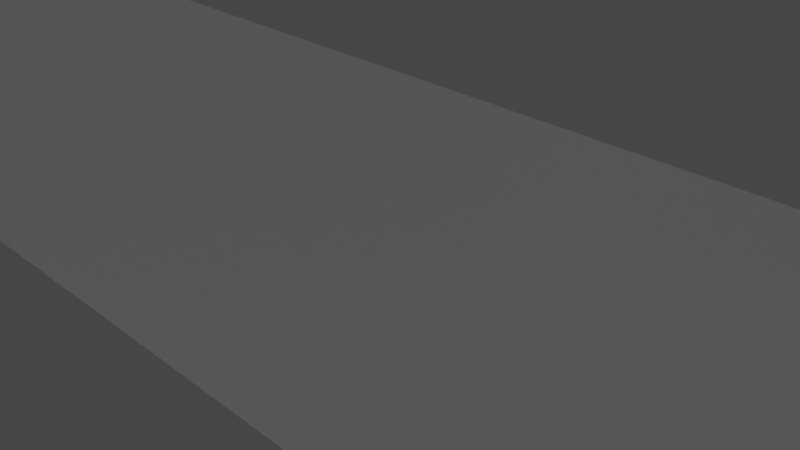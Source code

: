 # Source: lintasan.blend  (saved by Blender 3.3.6; exported with 4.5.12 LTS)
import bpy
from mathutils import Matrix  # noqa: F401  (used for matrix-valued properties, if any)

bpy.ops.wm.read_factory_settings(use_empty=True)
scene = bpy.context.scene
scene.name = 'Scene'

# ---- collections
col_collection = bpy.data.collections.new('Collection'); scene.collection.children.link(col_collection)

# ---- materials (node trees are filled in below, after node groups)
mat_material_003 = bpy.data.materials.new('Material.003')
mat_material_003.use_transparent_shadow = False
mat_material_004 = bpy.data.materials.new('Material.004')
mat_material_004.use_transparent_shadow = False
mat_material_005 = bpy.data.materials.new('Material.005')
mat_material_005.use_transparent_shadow = False
mat_material_002 = bpy.data.materials.new('Material.002')
mat_material_002.use_transparent_shadow = False
mat_material_006 = bpy.data.materials.new('Material.006')
mat_material_006.use_transparent_shadow = False
mat_material_001 = bpy.data.materials.new('Material.001')
mat_material_001.use_transparent_shadow = False

# ---- material node trees
mat_material_003.use_nodes = True; mat_material_003.node_tree.nodes.clear()
_N = mat_material_003.node_tree.nodes; _L = mat_material_003.node_tree.links
n0 = _N.new('ShaderNodeBsdfPrincipled'); n0.name = 'Principled BSDF'; n0.location = (10, 300)
n0.distribution = 'GGX'
n0.subsurface_method = 'RANDOM_WALK_SKIN'
n0.inputs[0].default_value = (0.1833, 0.1833, 0.1833, 1.0)
n0.inputs[3].default_value = 1.45
n0.inputs[27].default_value = (0.0, 0.0, 0.0, 1.0)
n0.inputs[28].default_value = 1.0
n1 = _N.new('ShaderNodeOutputMaterial'); n1.name = 'Material Output'; n1.location = (300, 300)
_L.new(n0.outputs[0], n1.inputs[0])
n1.is_active_output = True
mat_material_004.use_nodes = True; mat_material_004.node_tree.nodes.clear()
_N = mat_material_004.node_tree.nodes; _L = mat_material_004.node_tree.links
n0 = _N.new('ShaderNodeBsdfPrincipled'); n0.name = 'Principled BSDF'; n0.location = (10, 300)
n0.distribution = 'GGX'
n0.subsurface_method = 'RANDOM_WALK_SKIN'
n0.inputs[0].default_value = (0.1833, 0.1833, 0.1833, 1.0)
n0.inputs[3].default_value = 1.45
n0.inputs[27].default_value = (0.0, 0.0, 0.0, 1.0)
n0.inputs[28].default_value = 1.0
n1 = _N.new('ShaderNodeOutputMaterial'); n1.name = 'Material Output'; n1.location = (300, 300)
_L.new(n0.outputs[0], n1.inputs[0])
n1.is_active_output = True
mat_material_005.use_nodes = True; mat_material_005.node_tree.nodes.clear()
_N = mat_material_005.node_tree.nodes; _L = mat_material_005.node_tree.links
n0 = _N.new('ShaderNodeBsdfPrincipled'); n0.name = 'Principled BSDF'; n0.location = (10, 300)
n0.distribution = 'GGX'
n0.subsurface_method = 'RANDOM_WALK_SKIN'
n0.inputs[0].default_value = (0.1833, 0.1833, 0.1833, 1.0)
n0.inputs[3].default_value = 1.45
n0.inputs[27].default_value = (0.0, 0.0, 0.0, 1.0)
n0.inputs[28].default_value = 1.0
n1 = _N.new('ShaderNodeOutputMaterial'); n1.name = 'Material Output'; n1.location = (300, 300)
_L.new(n0.outputs[0], n1.inputs[0])
n1.is_active_output = True
mat_material_002.use_nodes = True; mat_material_002.node_tree.nodes.clear()
_N = mat_material_002.node_tree.nodes; _L = mat_material_002.node_tree.links
n0 = _N.new('ShaderNodeBsdfPrincipled'); n0.name = 'Principled BSDF'; n0.location = (10, 300)
n0.distribution = 'GGX'
n0.subsurface_method = 'RANDOM_WALK_SKIN'
n0.inputs[0].default_value = (0.1833, 0.1833, 0.1833, 1.0)
n0.inputs[3].default_value = 1.45
n0.inputs[27].default_value = (0.0, 0.0, 0.0, 1.0)
n0.inputs[28].default_value = 1.0
n1 = _N.new('ShaderNodeOutputMaterial'); n1.name = 'Material Output'; n1.location = (300, 300)
_L.new(n0.outputs[0], n1.inputs[0])
n1.is_active_output = True
mat_material_006.use_nodes = True; mat_material_006.node_tree.nodes.clear()
_N = mat_material_006.node_tree.nodes; _L = mat_material_006.node_tree.links
n0 = _N.new('ShaderNodeBsdfPrincipled'); n0.name = 'Principled BSDF'; n0.location = (10, 300)
n0.distribution = 'GGX'
n0.subsurface_method = 'RANDOM_WALK_SKIN'
n0.inputs[3].default_value = 1.45
n0.inputs[27].default_value = (0.0, 0.0, 0.0, 1.0)
n0.inputs[28].default_value = 1.0
n1 = _N.new('ShaderNodeOutputMaterial'); n1.name = 'Material Output'; n1.location = (300, 300)
_L.new(n0.outputs[0], n1.inputs[0])
n1.is_active_output = True
mat_material_001.use_nodes = True; mat_material_001.node_tree.nodes.clear()
_N = mat_material_001.node_tree.nodes; _L = mat_material_001.node_tree.links
n0 = _N.new('ShaderNodeBsdfPrincipled'); n0.name = 'Principled BSDF'; n0.location = (10, 300)
n0.distribution = 'GGX'
n0.subsurface_method = 'RANDOM_WALK_SKIN'
n0.inputs[0].default_value = (1.0, 1.0, 1.0, 1.0)
n0.inputs[3].default_value = 1.45
n0.inputs[27].default_value = (0.0, 0.0, 0.0, 1.0)
n0.inputs[28].default_value = 1.0
n1 = _N.new('ShaderNodeOutputMaterial'); n1.name = 'Material Output'; n1.location = (300, 300)
_L.new(n0.outputs[0], n1.inputs[0])
n1.is_active_output = True

# ---- world
world_world = bpy.data.worlds.new('World'); scene.world = world_world
world_world.use_nodes = True; world_world.node_tree.nodes.clear()
_N = world_world.node_tree.nodes; _L = world_world.node_tree.links
n0 = _N.new('ShaderNodeOutputWorld'); n0.name = 'World Output'; n0.location = (300, 300)
n1 = _N.new('ShaderNodeBackground'); n1.name = 'Background'; n1.location = (10, 300)
n1.inputs[0].default_value = (0.05088, 0.05088, 0.05088, 1.0)
_L.new(n1.outputs[0], n0.inputs[0])
n0.is_active_output = True
world_world.color = (0.05088, 0.05088, 0.05088)
world_world.use_sun_shadow = False
world_world.sun_shadow_jitter_overblur = 0.0

# ---- cameras
cam_camera = bpy.data.cameras.new('Camera')
cam_camera.clip_end = 100.0
cam_camera.ortho_scale = 7.314

# ---- lights
light_light = bpy.data.lights.new('Light', 'POINT')
light_light.transmission_factor = 0.0
light_light.energy = 1000.0
light_light.shadow_soft_size = 0.1
light_light.shadow_maximum_resolution = 0.006
light_light.use_absolute_resolution = True
light_sun = bpy.data.lights.new('Sun', 'SUN')
light_sun.transmission_factor = 0.0
light_sun.energy = 1.07
light_sun.shadow_soft_size = 0.125
light_sun_001 = bpy.data.lights.new('Sun.001', 'SUN')
light_sun_001.transmission_factor = 0.0
light_sun_001.energy = 0.0
light_sun_001.shadow_soft_size = 0.125

# ---- meshes
me_plane_001 = bpy.data.meshes.new('Plane.001')
me_plane_001.from_pydata([(-1.0, -1.0, 0.0), (1.0, -1.0, 0.0), (-1.0, 1.0, 0.0), (1.0, 1.0, 0.0), (-0.963, -1.0, 0.0), (-0.9259, -1.0, 0.0), (-0.8889, -1.0, 0.0), (-0.8519, -1.0, 0.0), (-0.8148, -1.0, 0.0), (-0.7778, -1.0, 0.0), (-0.7407, -1.0, 0.0), (-0.7037, -1.0, 0.0), (-0.6667, -1.0, 0.0), (-0.6296, -1.0, 0.0), (-0.5926, -1.0, 0.0), (-0.5556, -1.0, 0.0), (-0.5185, -1.0, 0.0), (-0.4815, -1.0, 0.0), (-0.4444, -1.0, 0.0), (-0.4074, -1.0, 0.0), (-0.3704, -1.0, 0.0), (-0.3333, -1.0, 0.0), (-0.2963, -1.0, 0.0), (-0.2593, -1.0, 0.0), (-0.2222, -1.0, 0.0), (-0.1852, -1.0, 0.0), (-0.1481, -1.0, 0.0), (-0.1111, -1.0, 0.0), (-0.07407, -1.0, 0.0), (-0.03704, -1.0, 0.0), (-1.788e-07, -1.0, 0.0), (0.03704, -1.0, 0.0), (0.07407, -1.0, 0.0), (0.1111, -1.0, 0.0), (0.1481, -1.0, 0.0), (0.1852, -1.0, 0.0), (0.2222, -1.0, 0.0), (0.2593, -1.0, 0.0), (0.2963, -1.0, 0.0), (0.3333, -1.0, 0.0), (0.3704, -1.0, 0.0), (0.4074, -1.0, 0.0), (0.4444, -1.0, 0.0), (0.4815, -1.0, 0.0), (0.5185, -1.0, 0.0), (0.5556, -1.0, 0.0), (0.5926, -1.0, 0.0), (0.6296, -1.0, 0.0), (0.6667, -1.0, 0.0), (0.7037, -1.0, 0.0), (0.7407, -1.0, 0.0), (0.7778, -1.0, 0.0), (0.8148, -1.0, 0.0), (0.8519, -1.0, 0.0), (0.8889, -1.0, 0.0), (0.9259, -1.0, 0.0), (0.963, -1.0, 0.0), (0.963, 1.0, 0.0), (0.9259, 1.0, 0.0), (0.8889, 1.0, 0.0), (0.8519, 1.0, 0.0), (0.8148, 1.0, 0.0), (0.7778, 1.0, 0.0), (0.7407, 1.0, 0.0), (0.7037, 1.0, 0.0), (0.6667, 1.0, 0.0), (0.6296, 1.0, 0.0), (0.5926, 1.0, 0.0), (0.5556, 1.0, 0.0), (0.5185, 1.0, 0.0), (0.4815, 1.0, 0.0), (0.4444, 1.0, 0.0), (0.4074, 1.0, 0.0), (0.3704, 1.0, 0.0), (0.3333, 1.0, 0.0), (0.2963, 1.0, 0.0), (0.2593, 1.0, 0.0), (0.2222, 1.0, 0.0), (0.1852, 1.0, 0.0), (0.1481, 1.0, 0.0), (0.1111, 1.0, 0.0), (0.07407, 1.0, 0.0), (0.03704, 1.0, 0.0), (1.788e-07, 1.0, 0.0), (-0.03704, 1.0, 0.0), (-0.07407, 1.0, 0.0), (-0.1111, 1.0, 0.0), (-0.1481, 1.0, 0.0), (-0.1852, 1.0, 0.0), (-0.2222, 1.0, 0.0), (-0.2593, 1.0, 0.0), (-0.2963, 1.0, 0.0), (-0.3333, 1.0, 0.0), (-0.3704, 1.0, 0.0), (-0.4074, 1.0, 0.0), (-0.4444, 1.0, 0.0), (-0.4815, 1.0, 0.0), (-0.5185, 1.0, 0.0), (-0.5556, 1.0, 0.0), (-0.5926, 1.0, 0.0), (-0.6296, 1.0, 0.0), (-0.6667, 1.0, 0.0), (-0.7037, 1.0, 0.0), (-0.7407, 1.0, 0.0), (-0.7778, 1.0, 0.0), (-0.8148, 1.0, 0.0), (-0.8519, 1.0, 0.0), (-0.8889, 1.0, 0.0), (-0.9259, 1.0, 0.0), (-0.963, 1.0, 0.0)], [], [(56, 1, 3, 57), (0, 4, 109, 2), (4, 5, 108, 109), (5, 6, 107, 108), (6, 7, 106, 107), (7, 8, 105, 106), (8, 9, 104, 105), (9, 10, 103, 104), (10, 11, 102, 103), (11, 12, 101, 102), (12, 13, 100, 101), (13, 14, 99, 100), (14, 15, 98, 99), (15, 16, 97, 98), (16, 17, 96, 97), (17, 18, 95, 96), (18, 19, 94, 95), (19, 20, 93, 94), (20, 21, 92, 93), (21, 22, 91, 92), (22, 23, 90, 91), (23, 24, 89, 90), (24, 25, 88, 89), (25, 26, 87, 88), (26, 27, 86, 87), (27, 28, 85, 86), (28, 29, 84, 85), (29, 30, 83, 84), (30, 31, 82, 83), (31, 32, 81, 82), (32, 33, 80, 81), (33, 34, 79, 80), (34, 35, 78, 79), (35, 36, 77, 78), (36, 37, 76, 77), (37, 38, 75, 76), (38, 39, 74, 75), (39, 40, 73, 74), (40, 41, 72, 73), (41, 42, 71, 72), (42, 43, 70, 71), (43, 44, 69, 70), (44, 45, 68, 69), (45, 46, 67, 68), (46, 47, 66, 67), (47, 48, 65, 66), (48, 49, 64, 65), (49, 50, 63, 64), (50, 51, 62, 63), (51, 52, 61, 62), (52, 53, 60, 61), (53, 54, 59, 60), (54, 55, 58, 59), (55, 56, 57, 58)])
_uv = me_plane_001.uv_layers.new(name='UVMap')
_uv.uv.foreach_set('vector', [0.9815, 0.0, 1.0, 0.0, 1.0, 1.0, 0.9815, 1.0, 0.0, 0.0, 0.01852, 0.0, 0.01852, 1.0, 0.0, 1.0, 0.01852, 0.0, 0.03704, 0.0, 0.03704, 1.0, 0.01852, 1.0, 0.03704, 0.0, 0.05556, 0.0, 0.05556, 1.0, 0.03704, 1.0, 0.05556, 0.0, 0.07407, 0.0, 0.07407, 1.0, 0.05556, 1.0, 0.07407, 0.0, 0.09259, 0.0, 0.09259, 1.0, 0.07407, 1.0, 0.09259, 0.0, 0.1111, 0.0, 0.1111, 1.0, 0.09259, 1.0, 0.1111, 0.0, 0.1296, 0.0, 0.1296, 1.0, 0.1111, 1.0, 0.1296, 0.0, 0.1481, 0.0, 0.1481, 1.0, 0.1296, 1.0, 0.1481, 0.0, 0.1667, 0.0, 0.1667, 1.0, 0.1481, 1.0, 0.1667, 0.0, 0.1852, 0.0, 0.1852, 1.0, 0.1667, 1.0, 0.1852, 0.0, 0.2037, 0.0, 0.2037, 1.0, 0.1852, 1.0, 0.2037, 0.0, 0.2222, 0.0, 0.2222, 1.0, 0.2037, 1.0, 0.2222, 0.0, 0.2407, 0.0, 0.2407, 1.0, 0.2222, 1.0, 0.2407, 0.0, 0.2593, 0.0, 0.2593, 1.0, 0.2407, 1.0, 0.2593, 0.0, 0.2778, 0.0, 0.2778, 1.0, 0.2593, 1.0, 0.2778, 0.0, 0.2963, 0.0, 0.2963, 1.0, 0.2778, 1.0, 0.2963, 0.0, 0.3148, 0.0, 0.3148, 1.0, 0.2963, 1.0, 0.3148, 0.0, 0.3333, 0.0, 0.3333, 1.0, 0.3148, 1.0, 0.3333, 0.0, 0.3519, 0.0, 0.3519, 1.0, 0.3333, 1.0, 0.3519, 0.0, 0.3704, 0.0, 0.3704, 1.0, 0.3519, 1.0, 0.3704, 0.0, 0.3889, 0.0, 0.3889, 1.0, 0.3704, 1.0, 0.3889, 0.0, 0.4074, 0.0, 0.4074, 1.0, 0.3889, 1.0, 0.4074, 0.0, 0.4259, 0.0, 0.4259, 1.0, 0.4074, 1.0, 0.4259, 0.0, 0.4444, 0.0, 0.4444, 1.0, 0.4259, 1.0, 0.4444, 0.0, 0.463, 0.0, 0.463, 1.0, 0.4444, 1.0, 0.463, 0.0, 0.4815, 0.0, 0.4815, 1.0, 0.463, 1.0, 0.4815, 0.0, 0.5, 0.0, 0.5, 1.0, 0.4815, 1.0, 0.5, 0.0, 0.5185, 0.0, 0.5185, 1.0, 0.5, 1.0, 0.5185, 0.0, 0.537, 0.0, 0.537, 1.0, 0.5185, 1.0, 0.537, 0.0, 0.5556, 0.0, 0.5556, 1.0, 0.537, 1.0, 0.5556, 0.0, 0.5741, 0.0, 0.5741, 1.0, 0.5556, 1.0, 0.5741, 0.0, 0.5926, 0.0, 0.5926, 1.0, 0.5741, 1.0, 0.5926, 0.0, 0.6111, 0.0, 0.6111, 1.0, 0.5926, 1.0, 0.6111, 0.0, 0.6296, 0.0, 0.6296, 1.0, 0.6111, 1.0, 0.6296, 0.0, 0.6481, 0.0, 0.6481, 1.0, 0.6296, 1.0, 0.6481, 0.0, 0.6667, 0.0, 0.6667, 1.0, 0.6481, 1.0, 0.6667, 0.0, 0.6852, 0.0, 0.6852, 1.0, 0.6667, 1.0, 0.6852, 0.0, 0.7037, 0.0, 0.7037, 1.0, 0.6852, 1.0, 0.7037, 0.0, 0.7222, 0.0, 0.7222, 1.0, 0.7037, 1.0, 0.7222, 0.0, 0.7407, 0.0, 0.7407, 1.0, 0.7222, 1.0, 0.7407, 0.0, 0.7593, 0.0, 0.7593, 1.0, 0.7407, 1.0, 0.7593, 0.0, 0.7778, 0.0, 0.7778, 1.0, 0.7593, 1.0, 0.7778, 0.0, 0.7963, 0.0, 0.7963, 1.0, 0.7778, 1.0, 0.7963, 0.0, 0.8148, 0.0, 0.8148, 1.0, 0.7963, 1.0, 0.8148, 0.0, 0.8333, 0.0, 0.8333, 1.0, 0.8148, 1.0, 0.8333, 0.0, 0.8519, 0.0, 0.8519, 1.0, 0.8333, 1.0, 0.8519, 0.0, 0.8704, 0.0, 0.8704, 1.0, 0.8519, 1.0, 0.8704, 0.0, 0.8889, 0.0, 0.8889, 1.0, 0.8704, 1.0, 0.8889, 0.0, 0.9074, 0.0, 0.9074, 1.0, 0.8889, 1.0, 0.9074, 0.0, 0.9259, 0.0, 0.9259, 1.0, 0.9074, 1.0, 0.9259, 0.0, 0.9444, 0.0, 0.9444, 1.0, 0.9259, 1.0, 0.9444, 0.0, 0.963, 0.0, 0.963, 1.0, 0.9444, 1.0, 0.963, 0.0, 0.9815, 0.0, 0.9815, 1.0, 0.963, 1.0])
me_plane_001.materials.append(mat_material_003)
me_plane_001.update()
me_plane_002 = bpy.data.meshes.new('Plane.002')
me_plane_002.from_pydata([(-1.0, -1.0, 0.0), (1.0, -1.0, 0.0), (-1.0, 1.0, 0.0), (1.0, 1.0, 0.0), (-0.9726, -1.0, 0.0), (-0.9452, -1.0, 0.0), (-0.9178, -1.0, 0.0), (-0.8904, -1.0, 0.0), (-0.863, -1.0, 0.0), (-0.8356, -1.0, 0.0), (-0.8082, -1.0, 0.0), (-0.7808, -1.0, 0.0), (-0.7534, -1.0, 0.0), (-0.726, -1.0, 0.0), (-0.6986, -1.0, 0.0), (-0.6712, -1.0, 0.0), (-0.6438, -1.0, 0.0), (-0.6164, -1.0, 0.0), (-0.589, -1.0, 0.0), (-0.5616, -1.0, 0.0), (-0.5342, -1.0, 0.0), (-0.5068, -1.0, 0.0), (-0.4795, -1.0, 0.0), (-0.4521, -1.0, 0.0), (-0.4247, -1.0, 0.0), (-0.3973, -1.0, 0.0), (-0.3699, -1.0, 0.0), (-0.3425, -1.0, 0.0), (-0.3151, -1.0, 0.0), (-0.2877, -1.0, 0.0), (-0.2603, -1.0, 0.0), (-0.2329, -1.0, 0.0), (-0.2055, -1.0, 0.0), (-0.1781, -1.0, 0.0), (-0.1507, -1.0, 0.0), (-0.1233, -1.0, 0.0), (-0.09589, -1.0, 0.0), (-0.06849, -1.0, 0.0), (-0.0411, -1.0, 0.0), (-0.0137, -1.0, 0.0), (0.0137, -1.0, 0.0), (0.0411, -1.0, 0.0), (0.06849, -1.0, 0.0), (0.09589, -1.0, 0.0), (0.1233, -1.0, 0.0), (0.1507, -1.0, 0.0), (0.1781, -1.0, 0.0), (0.2055, -1.0, 0.0), (0.2329, -1.0, 0.0), (0.2603, -1.0, 0.0), (0.2877, -1.0, 0.0), (0.3151, -1.0, 0.0), (0.3425, -1.0, 0.0), (0.3699, -1.0, 0.0), (0.3973, -1.0, 0.0), (0.4247, -1.0, 0.0), (0.4521, -1.0, 0.0), (0.4795, -1.0, 0.0), (0.5068, -1.0, 0.0), (0.5342, -1.0, 0.0), (0.5616, -1.0, 0.0), (0.589, -1.0, 0.0), (0.6164, -1.0, 0.0), (0.6438, -1.0, 0.0), (0.6712, -1.0, 0.0), (0.6986, -1.0, 0.0), (0.726, -1.0, 0.0), (0.7534, -1.0, 0.0), (0.7808, -1.0, 0.0), (0.8082, -1.0, 0.0), (0.8356, -1.0, 0.0), (0.863, -1.0, 0.0), (0.8904, -1.0, 0.0), (0.9178, -1.0, 0.0), (0.9452, -1.0, 0.0), (0.9726, -1.0, 0.0), (0.9726, 1.0, 0.0), (0.9452, 1.0, 0.0), (0.9178, 1.0, 0.0), (0.8904, 1.0, 0.0), (0.863, 1.0, 0.0), (0.8356, 1.0, 0.0), (0.8082, 1.0, 0.0), (0.7808, 1.0, 0.0), (0.7534, 1.0, 0.0), (0.726, 1.0, 0.0), (0.6986, 1.0, 0.0), (0.6712, 1.0, 0.0), (0.6438, 1.0, 0.0), (0.6164, 1.0, 0.0), (0.589, 1.0, 0.0), (0.5616, 1.0, 0.0), (0.5342, 1.0, 0.0), (0.5068, 1.0, 0.0), (0.4795, 1.0, 0.0), (0.4521, 1.0, 0.0), (0.4247, 1.0, 0.0), (0.3973, 1.0, 0.0), (0.3699, 1.0, 0.0), (0.3425, 1.0, 0.0), (0.3151, 1.0, 0.0), (0.2877, 1.0, 0.0), (0.2603, 1.0, 0.0), (0.2329, 1.0, 0.0), (0.2055, 1.0, 0.0), (0.1781, 1.0, 0.0), (0.1507, 1.0, 0.0), (0.1233, 1.0, 0.0), (0.09589, 1.0, 0.0), (0.06849, 1.0, 0.0), (0.0411, 1.0, 0.0), (0.0137, 1.0, 0.0), (-0.0137, 1.0, 0.0), (-0.0411, 1.0, 0.0), (-0.06849, 1.0, 0.0), (-0.09589, 1.0, 0.0), (-0.1233, 1.0, 0.0), (-0.1507, 1.0, 0.0), (-0.1781, 1.0, 0.0), (-0.2055, 1.0, 0.0), (-0.2329, 1.0, 0.0), (-0.2603, 1.0, 0.0), (-0.2877, 1.0, 0.0), (-0.3151, 1.0, 0.0), (-0.3425, 1.0, 0.0), (-0.3699, 1.0, 0.0), (-0.3973, 1.0, 0.0), (-0.4247, 1.0, 0.0), (-0.4521, 1.0, 0.0), (-0.4795, 1.0, 0.0), (-0.5068, 1.0, 0.0), (-0.5342, 1.0, 0.0), (-0.5616, 1.0, 0.0), (-0.589, 1.0, 0.0), (-0.6164, 1.0, 0.0), (-0.6438, 1.0, 0.0), (-0.6712, 1.0, 0.0), (-0.6986, 1.0, 0.0), (-0.726, 1.0, 0.0), (-0.7534, 1.0, 0.0), (-0.7808, 1.0, 0.0), (-0.8082, 1.0, 0.0), (-0.8356, 1.0, 0.0), (-0.863, 1.0, 0.0), (-0.8904, 1.0, 0.0), (-0.9178, 1.0, 0.0), (-0.9452, 1.0, 0.0), (-0.9726, 1.0, 0.0)], [], [(75, 1, 3, 76), (0, 4, 147, 2), (4, 5, 146, 147), (5, 6, 145, 146), (6, 7, 144, 145), (7, 8, 143, 144), (8, 9, 142, 143), (9, 10, 141, 142), (10, 11, 140, 141), (11, 12, 139, 140), (12, 13, 138, 139), (13, 14, 137, 138), (14, 15, 136, 137), (15, 16, 135, 136), (16, 17, 134, 135), (17, 18, 133, 134), (18, 19, 132, 133), (19, 20, 131, 132), (20, 21, 130, 131), (21, 22, 129, 130), (22, 23, 128, 129), (23, 24, 127, 128), (24, 25, 126, 127), (25, 26, 125, 126), (26, 27, 124, 125), (27, 28, 123, 124), (28, 29, 122, 123), (29, 30, 121, 122), (30, 31, 120, 121), (31, 32, 119, 120), (32, 33, 118, 119), (33, 34, 117, 118), (34, 35, 116, 117), (35, 36, 115, 116), (36, 37, 114, 115), (37, 38, 113, 114), (38, 39, 112, 113), (39, 40, 111, 112), (40, 41, 110, 111), (41, 42, 109, 110), (42, 43, 108, 109), (43, 44, 107, 108), (44, 45, 106, 107), (45, 46, 105, 106), (46, 47, 104, 105), (47, 48, 103, 104), (48, 49, 102, 103), (49, 50, 101, 102), (50, 51, 100, 101), (51, 52, 99, 100), (52, 53, 98, 99), (53, 54, 97, 98), (54, 55, 96, 97), (55, 56, 95, 96), (56, 57, 94, 95), (57, 58, 93, 94), (58, 59, 92, 93), (59, 60, 91, 92), (60, 61, 90, 91), (61, 62, 89, 90), (62, 63, 88, 89), (63, 64, 87, 88), (64, 65, 86, 87), (65, 66, 85, 86), (66, 67, 84, 85), (67, 68, 83, 84), (68, 69, 82, 83), (69, 70, 81, 82), (70, 71, 80, 81), (71, 72, 79, 80), (72, 73, 78, 79), (73, 74, 77, 78), (74, 75, 76, 77)])
_uv = me_plane_002.uv_layers.new(name='UVMap')
_uv.uv.foreach_set('vector', [0.9863, 0.0, 1.0, 0.0, 1.0, 1.0, 0.9863, 1.0, 0.0, 0.0, 0.0137, 0.0, 0.0137, 1.0, 0.0, 1.0, 0.0137, 0.0, 0.0274, 0.0, 0.0274, 1.0, 0.0137, 1.0, 0.0274, 0.0, 0.0411, 0.0, 0.0411, 1.0, 0.0274, 1.0, 0.0411, 0.0, 0.05479, 0.0, 0.05479, 1.0, 0.0411, 1.0, 0.05479, 0.0, 0.06849, 0.0, 0.06849, 1.0, 0.05479, 1.0, 0.06849, 0.0, 0.08219, 0.0, 0.08219, 1.0, 0.06849, 1.0, 0.08219, 0.0, 0.09589, 0.0, 0.09589, 1.0, 0.08219, 1.0, 0.09589, 0.0, 0.1096, 0.0, 0.1096, 1.0, 0.09589, 1.0, 0.1096, 0.0, 0.1233, 0.0, 0.1233, 1.0, 0.1096, 1.0, 0.1233, 0.0, 0.137, 0.0, 0.137, 1.0, 0.1233, 1.0, 0.137, 0.0, 0.1507, 0.0, 0.1507, 1.0, 0.137, 1.0, 0.1507, 0.0, 0.1644, 0.0, 0.1644, 1.0, 0.1507, 1.0, 0.1644, 0.0, 0.1781, 0.0, 0.1781, 1.0, 0.1644, 1.0, 0.1781, 0.0, 0.1918, 0.0, 0.1918, 1.0, 0.1781, 1.0, 0.1918, 0.0, 0.2055, 0.0, 0.2055, 1.0, 0.1918, 1.0, 0.2055, 0.0, 0.2192, 0.0, 0.2192, 1.0, 0.2055, 1.0, 0.2192, 0.0, 0.2329, 0.0, 0.2329, 1.0, 0.2192, 1.0, 0.2329, 0.0, 0.2466, 0.0, 0.2466, 1.0, 0.2329, 1.0, 0.2466, 0.0, 0.2603, 0.0, 0.2603, 1.0, 0.2466, 1.0, 0.2603, 0.0, 0.274, 0.0, 0.274, 1.0, 0.2603, 1.0, 0.274, 0.0, 0.2877, 0.0, 0.2877, 1.0, 0.274, 1.0, 0.2877, 0.0, 0.3014, 0.0, 0.3014, 1.0, 0.2877, 1.0, 0.3014, 0.0, 0.3151, 0.0, 0.3151, 1.0, 0.3014, 1.0, 0.3151, 0.0, 0.3288, 0.0, 0.3288, 1.0, 0.3151, 1.0, 0.3288, 0.0, 0.3425, 0.0, 0.3425, 1.0, 0.3288, 1.0, 0.3425, 0.0, 0.3562, 0.0, 0.3562, 1.0, 0.3425, 1.0, 0.3562, 0.0, 0.3699, 0.0, 0.3699, 1.0, 0.3562, 1.0, 0.3699, 0.0, 0.3836, 0.0, 0.3836, 1.0, 0.3699, 1.0, 0.3836, 0.0, 0.3973, 0.0, 0.3973, 1.0, 0.3836, 1.0, 0.3973, 0.0, 0.411, 0.0, 0.411, 1.0, 0.3973, 1.0, 0.411, 0.0, 0.4247, 0.0, 0.4247, 1.0, 0.411, 1.0, 0.4247, 0.0, 0.4384, 0.0, 0.4384, 1.0, 0.4247, 1.0, 0.4384, 0.0, 0.4521, 0.0, 0.4521, 1.0, 0.4384, 1.0, 0.4521, 0.0, 0.4658, 0.0, 0.4658, 1.0, 0.4521, 1.0, 0.4658, 0.0, 0.4795, 0.0, 0.4795, 1.0, 0.4658, 1.0, 0.4795, 0.0, 0.4932, 0.0, 0.4932, 1.0, 0.4795, 1.0, 0.4932, 0.0, 0.5068, 0.0, 0.5068, 1.0, 0.4932, 1.0, 0.5068, 0.0, 0.5205, 0.0, 0.5205, 1.0, 0.5068, 1.0, 0.5205, 0.0, 0.5342, 0.0, 0.5342, 1.0, 0.5205, 1.0, 0.5342, 0.0, 0.5479, 0.0, 0.5479, 1.0, 0.5342, 1.0, 0.5479, 0.0, 0.5616, 0.0, 0.5616, 1.0, 0.5479, 1.0, 0.5616, 0.0, 0.5753, 0.0, 0.5753, 1.0, 0.5616, 1.0, 0.5753, 0.0, 0.589, 0.0, 0.589, 1.0, 0.5753, 1.0, 0.589, 0.0, 0.6027, 0.0, 0.6027, 1.0, 0.589, 1.0, 0.6027, 0.0, 0.6164, 0.0, 0.6164, 1.0, 0.6027, 1.0, 0.6164, 0.0, 0.6301, 0.0, 0.6301, 1.0, 0.6164, 1.0, 0.6301, 0.0, 0.6438, 0.0, 0.6438, 1.0, 0.6301, 1.0, 0.6438, 0.0, 0.6575, 0.0, 0.6575, 1.0, 0.6438, 1.0, 0.6575, 0.0, 0.6712, 0.0, 0.6712, 1.0, 0.6575, 1.0, 0.6712, 0.0, 0.6849, 0.0, 0.6849, 1.0, 0.6712, 1.0, 0.6849, 0.0, 0.6986, 0.0, 0.6986, 1.0, 0.6849, 1.0, 0.6986, 0.0, 0.7123, 0.0, 0.7123, 1.0, 0.6986, 1.0, 0.7123, 0.0, 0.726, 0.0, 0.726, 1.0, 0.7123, 1.0, 0.726, 0.0, 0.7397, 0.0, 0.7397, 1.0, 0.726, 1.0, 0.7397, 0.0, 0.7534, 0.0, 0.7534, 1.0, 0.7397, 1.0, 0.7534, 0.0, 0.7671, 0.0, 0.7671, 1.0, 0.7534, 1.0, 0.7671, 0.0, 0.7808, 0.0, 0.7808, 1.0, 0.7671, 1.0, 0.7808, 0.0, 0.7945, 0.0, 0.7945, 1.0, 0.7808, 1.0, 0.7945, 0.0, 0.8082, 0.0, 0.8082, 1.0, 0.7945, 1.0, 0.8082, 0.0, 0.8219, 0.0, 0.8219, 1.0, 0.8082, 1.0, 0.8219, 0.0, 0.8356, 0.0, 0.8356, 1.0, 0.8219, 1.0, 0.8356, 0.0, 0.8493, 0.0, 0.8493, 1.0, 0.8356, 1.0, 0.8493, 0.0, 0.863, 0.0, 0.863, 1.0, 0.8493, 1.0, 0.863, 0.0, 0.8767, 0.0, 0.8767, 1.0, 0.863, 1.0, 0.8767, 0.0, 0.8904, 0.0, 0.8904, 1.0, 0.8767, 1.0, 0.8904, 0.0, 0.9041, 0.0, 0.9041, 1.0, 0.8904, 1.0, 0.9041, 0.0, 0.9178, 0.0, 0.9178, 1.0, 0.9041, 1.0, 0.9178, 0.0, 0.9315, 0.0, 0.9315, 1.0, 0.9178, 1.0, 0.9315, 0.0, 0.9452, 0.0, 0.9452, 1.0, 0.9315, 1.0, 0.9452, 0.0, 0.9589, 0.0, 0.9589, 1.0, 0.9452, 1.0, 0.9589, 0.0, 0.9726, 0.0, 0.9726, 1.0, 0.9589, 1.0, 0.9726, 0.0, 0.9863, 0.0, 0.9863, 1.0, 0.9726, 1.0])
me_plane_002.materials.append(mat_material_005)
me_plane_002.update()
me_plane_003 = bpy.data.meshes.new('Plane.003')
me_plane_003.from_pydata([(-11.97, -0.9987, 0.0), (-9.968, -0.9987, 0.0), (-11.97, 1.001, 0.0), (-9.968, 1.001, 0.0), (-10.42, -0.9987, 0.0), (-10.42, 1.001, 0.0), (-9.997, -0.3543, 0.0), (-9.997, 0.3568, 0.0), (5.131, -0.9987, 0.0), (7.131, -0.9987, 0.0), (5.162, 1.001, 0.0), (7.131, 1.001, 0.0), (6.681, -0.9987, 0.0), (6.681, 1.001, 0.0), (2.195, -0.3504, 0.0), (7.131, -0.3504, 0.0), (6.681, -0.3504, 0.0), (7.131, 0.3462, 0.0), (6.681, 0.3462, 0.0), (2.206, 0.3462, 0.0), (-1.671, -0.3543, 0.0), (-1.671, 0.3568, 0.0), (-11.97, -0.3571, 0.0), (-8.242, -0.3571, 0.0), (-10.42, -0.3571, 0.0), (-8.242, 0.3596, 0.0), (-10.42, 0.3596, 0.0), (-11.97, 0.3596, 0.0), (5.631, -0.3511, 0.0), (5.631, 0.3468, 0.0), (2.201, -0.002098, 0.0), (7.131, -0.002098, 0.0), (6.681, -0.002098, 0.0), (7.131, 0.6737, 0.0), (6.681, 0.6737, 0.0), (3.684, 0.6737, 0.0), (3.663, -0.6746, 0.0), (7.131, -0.6746, 0.0), (6.681, -0.6746, 0.0), (5.637, 1.001, 0.0), (5.639, -0.9987, 0.0), (5.632, -0.3504, 0.0), (5.634, 0.3462, 0.0), (5.632, -0.002098, 0.0), (5.636, 0.6737, 0.0), (5.635, -0.6746, 0.0), (-10.88, 1.001, 0.0), (-10.88, -0.9987, 0.0), (-10.88, -0.3571, 0.0), (-10.88, 0.3596, 0.0), (-9.105, 0.6804, 0.0), (-10.42, 0.6804, 0.0), (-11.97, 0.6804, 0.0), (-10.88, 0.6804, 0.0), (-11.97, -0.6779, 0.0), (-9.105, -0.6779, 0.0), (-10.42, -0.6779, 0.0), (-10.88, -0.6779, 0.0), (-11.97, 0.001247, 0.0), (-8.242, 0.001247, 0.0), (-10.42, 0.001247, 0.0), (-10.88, 0.001247, 0.0), (-11.72, 1.001, 0.0), (-11.72, -0.3571, 0.0), (-11.72, 0.3596, 0.0), (-11.72, -0.9987, 0.0), (-11.72, 0.6804, 0.0), (-11.72, -0.6779, 0.0), (-11.72, 0.001247, 0.0)], [], [(51, 50, 3, 5), (53, 51, 5, 46), (34, 33, 11, 13), (44, 34, 13, 39), (45, 38, 16, 41), (38, 37, 15, 16), (43, 32, 18, 42), (32, 31, 17, 18), (6, 20, 21, 7), (57, 56, 24, 48), (56, 55, 23, 24), (61, 60, 26, 49), (60, 59, 25, 26), (20, 28, 29, 21), (16, 15, 31, 32), (41, 16, 32, 43), (42, 18, 34, 44), (18, 17, 33, 34), (12, 9, 37, 38), (40, 12, 38, 45), (8, 40, 45, 36), (19, 42, 44, 35), (14, 41, 43, 30), (30, 43, 42, 19), (36, 45, 41, 14), (35, 44, 39, 10), (68, 61, 49, 64), (67, 57, 48, 63), (66, 53, 46, 62), (64, 49, 53, 66), (49, 26, 51, 53), (26, 25, 50, 51), (65, 47, 57, 67), (4, 1, 55, 56), (47, 4, 56, 57), (63, 48, 61, 68), (24, 23, 59, 60), (48, 24, 60, 61), (22, 63, 68, 58), (0, 65, 67, 54), (27, 64, 66, 52), (52, 66, 62, 2), (54, 67, 63, 22), (58, 68, 64, 27)])
me_plane_003.polygons.foreach_set('material_index', [0, 0, 0, 1, 0, 0, 1, 0, 0, 0, 0, 0, 0, 0, 0, 1, 0, 0, 0, 1, 0, 0, 0, 0, 0, 0, 1, 0, 1, 0, 0, 0, 1, 0, 0, 1, 0, 0, 0, 0, 0, 0, 0, 0])
_uv = me_plane_003.uv_layers.new(name='UVMap')
_uv.uv.foreach_set('vector', [0.775, 0.8396, 1.0, 0.8396, 1.0, 1.0, 0.775, 1.0, 0.5436, 0.8396, 0.775, 0.8396, 0.775, 1.0, 0.5436, 1.0, 0.775, 0.8362, 1.0, 0.8362, 1.0, 1.0, 0.775, 1.0, 0.5924, 0.8362, 0.775, 0.8362, 0.775, 1.0, 0.5924, 1.0, 0.5924, 0.1621, 0.775, 0.1621, 0.775, 0.3242, 0.5924, 0.3242, 0.775, 0.1621, 1.0, 0.1621, 1.0, 0.3242, 0.775, 0.3242, 0.5924, 0.4983, 0.775, 0.4983, 0.775, 0.6725, 0.5924, 0.6725, 0.775, 0.4983, 1.0, 0.4983, 1.0, 0.6725, 0.775, 0.6725, 0.06587, 0.0, 0.5329, 0.0, 0.5329, 1.0, 0.06587, 1.0, 0.5436, 0.1604, 0.775, 0.1604, 0.775, 0.3208, 0.5436, 0.3208, 0.775, 0.1604, 1.0, 0.1604, 1.0, 0.3208, 0.775, 0.3208, 0.5436, 0.5, 0.775, 0.5, 0.775, 0.6792, 0.5436, 0.6792, 0.775, 0.5, 1.0, 0.5, 1.0, 0.6792, 0.775, 0.6792, 0.5329, 0.0, 0.9413, 0.0, 0.9413, 1.0, 0.5329, 1.0, 0.775, 0.3242, 1.0, 0.3242, 1.0, 0.4983, 0.775, 0.4983, 0.5924, 0.3242, 0.775, 0.3242, 0.775, 0.4983, 0.5924, 0.4983, 0.5924, 0.6725, 0.775, 0.6725, 0.775, 0.8362, 0.5924, 0.8362, 0.775, 0.6725, 1.0, 0.6725, 1.0, 0.8362, 0.775, 0.8362, 0.775, 0.0, 1.0, 0.0, 1.0, 0.1621, 0.775, 0.1621, 0.5924, 0.0, 0.775, 0.0, 0.775, 0.1621, 0.5924, 0.1621, 0.0, 0.0, 0.5924, 0.0, 0.5924, 0.1621, 0.0, 0.1621, 0.0, 0.6725, 0.5924, 0.6725, 0.5924, 0.8362, 0.0, 0.8362, 0.0, 0.3242, 0.5924, 0.3242, 0.5924, 0.4983, 0.0, 0.4983, 0.0, 0.4983, 0.5924, 0.4983, 0.5924, 0.6725, 0.0, 0.6725, 0.0, 0.1621, 0.5924, 0.1621, 0.5924, 0.3242, 0.0, 0.3242, 0.0, 0.8362, 0.5924, 0.8362, 0.5924, 1.0, 0.0, 1.0, 0.1242, 0.5, 0.5436, 0.5, 0.5436, 0.6792, 0.1242, 0.6792, 0.1242, 0.1604, 0.5436, 0.1604, 0.5436, 0.3208, 0.1242, 0.3208, 0.1242, 0.8396, 0.5436, 0.8396, 0.5436, 1.0, 0.1242, 1.0, 0.1242, 0.6792, 0.5436, 0.6792, 0.5436, 0.8396, 0.1242, 0.8396, 0.5436, 0.6792, 0.775, 0.6792, 0.775, 0.8396, 0.5436, 0.8396, 0.775, 0.6792, 1.0, 0.6792, 1.0, 0.8396, 0.775, 0.8396, 0.1242, 0.0, 0.5436, 0.0, 0.5436, 0.1604, 0.1242, 0.1604, 0.775, 0.0, 1.0, 0.0, 1.0, 0.1604, 0.775, 0.1604, 0.5436, 0.0, 0.775, 0.0, 0.775, 0.1604, 0.5436, 0.1604, 0.1242, 0.3208, 0.5436, 0.3208, 0.5436, 0.5, 0.1242, 0.5, 0.775, 0.3208, 1.0, 0.3208, 1.0, 0.5, 0.775, 0.5, 0.5436, 0.3208, 0.775, 0.3208, 0.775, 0.5, 0.5436, 0.5, 0.0, 0.3208, 0.1242, 0.3208, 0.1242, 0.5, 0.0, 0.5, 0.0, 0.0, 0.1242, 0.0, 0.1242, 0.1604, 0.0, 0.1604, 0.0, 0.6792, 0.1242, 0.6792, 0.1242, 0.8396, 0.0, 0.8396, 0.0, 0.8396, 0.1242, 0.8396, 0.1242, 1.0, 0.0, 1.0, 0.0, 0.1604, 0.1242, 0.1604, 0.1242, 0.3208, 0.0, 0.3208, 0.0, 0.5, 0.1242, 0.5, 0.1242, 0.6792, 0.0, 0.6792])
me_plane_003.materials.append(mat_material_002)
me_plane_003.materials.append(mat_material_006)
me_plane_003.update()
me_plane = bpy.data.meshes.new('Plane')
me_plane.from_pydata([(-1.0, -1.0, 0.0), (1.0, -1.0, 0.0), (-1.0, 1.0, 0.0), (1.0, 1.0, 0.0)], [], [(0, 1, 3, 2)])
_uv = me_plane.uv_layers.new(name='UVMap')
_uv.uv.foreach_set('vector', [0.0, 0.0, 1.0, 0.0, 1.0, 1.0, 0.0, 1.0])
me_plane.materials.append(mat_material_001)
me_plane.update()
me_plane_004 = bpy.data.meshes.new('Plane.004')
me_plane_004.from_pydata([(-1.0, -1.0, 0.0), (1.0, -1.0, 0.0), (-1.0, 1.0, 0.0), (1.0, 1.0, 0.0)], [], [(0, 1, 3, 2)])
_uv = me_plane_004.uv_layers.new(name='UVMap')
_uv.uv.foreach_set('vector', [0.0, 0.0, 1.0, 0.0, 1.0, 1.0, 0.0, 1.0])
me_plane_004.materials.append(mat_material_001)
me_plane_004.update()
me_plane_005 = bpy.data.meshes.new('Plane.005')
me_plane_005.from_pydata([(-1.0, -1.0, 0.0), (1.0, -1.0, 0.0), (-1.0, 1.0, 0.0), (1.0, 1.0, 0.0)], [], [(0, 1, 3, 2)])
_uv = me_plane_005.uv_layers.new(name='UVMap')
_uv.uv.foreach_set('vector', [0.0, 0.0, 1.0, 0.0, 1.0, 1.0, 0.0, 1.0])
me_plane_005.materials.append(mat_material_001)
me_plane_005.update()
me_plane_006 = bpy.data.meshes.new('Plane.006')
me_plane_006.from_pydata([(-1.0, -1.0, 0.0), (1.0, -1.0, 0.0), (-1.0, 1.0, 0.0), (1.0, 1.0, 0.0)], [], [(0, 1, 3, 2)])
_uv = me_plane_006.uv_layers.new(name='UVMap')
_uv.uv.foreach_set('vector', [0.0, 0.0, 1.0, 0.0, 1.0, 1.0, 0.0, 1.0])
me_plane_006.materials.append(mat_material_001)
me_plane_006.update()
me_plane_008 = bpy.data.meshes.new('Plane.008')
me_plane_008.from_pydata([(-1.0, -1.0, 0.0), (1.0, -1.0, 0.0), (-1.0, 1.0, 0.0), (1.0, 1.0, 0.0)], [], [(0, 1, 3, 2)])
_uv = me_plane_008.uv_layers.new(name='UVMap')
_uv.uv.foreach_set('vector', [0.0, 0.0, 1.0, 0.0, 1.0, 1.0, 0.0, 1.0])
me_plane_008.materials.append(mat_material_001)
me_plane_008.update()
me_plane_009 = bpy.data.meshes.new('Plane.009')
me_plane_009.from_pydata([(-1.0, -1.0, 0.0), (1.0, -1.0, 0.0), (-1.0, 1.0, 0.0), (1.0, 1.0, 0.0)], [], [(0, 1, 3, 2)])
_uv = me_plane_009.uv_layers.new(name='UVMap')
_uv.uv.foreach_set('vector', [0.0, 0.0, 1.0, 0.0, 1.0, 1.0, 0.0, 1.0])
me_plane_009.materials.append(mat_material_001)
me_plane_009.update()
me_plane_010 = bpy.data.meshes.new('Plane.010')
me_plane_010.from_pydata([(-1.0, -1.0, 0.0), (1.0, -1.0, 0.0), (-1.0, 1.0, 0.0), (1.0, 1.0, 0.0)], [], [(0, 1, 3, 2)])
_uv = me_plane_010.uv_layers.new(name='UVMap')
_uv.uv.foreach_set('vector', [0.0, 0.0, 1.0, 0.0, 1.0, 1.0, 0.0, 1.0])
me_plane_010.materials.append(mat_material_001)
me_plane_010.update()
me_plane_011 = bpy.data.meshes.new('Plane.011')
me_plane_011.from_pydata([(-1.0, -1.0, 0.0), (1.0, -1.0, 0.0), (-1.0, 1.0, 0.0), (1.0, 1.0, 0.0)], [], [(0, 1, 3, 2)])
_uv = me_plane_011.uv_layers.new(name='UVMap')
_uv.uv.foreach_set('vector', [0.0, 0.0, 1.0, 0.0, 1.0, 1.0, 0.0, 1.0])
me_plane_011.materials.append(mat_material_001)
me_plane_011.update()
me_plane_012 = bpy.data.meshes.new('Plane.012')
me_plane_012.from_pydata([(-1.0, -1.0, 0.0), (1.0, -1.0, 0.0), (-1.0, 1.0, 0.0), (1.0, 1.0, 0.0)], [], [(0, 1, 3, 2)])
_uv = me_plane_012.uv_layers.new(name='UVMap')
_uv.uv.foreach_set('vector', [0.0, 0.0, 1.0, 0.0, 1.0, 1.0, 0.0, 1.0])
me_plane_012.materials.append(mat_material_001)
me_plane_012.update()
me_plane_013 = bpy.data.meshes.new('Plane.013')
me_plane_013.from_pydata([(-1.0, -1.0, 0.0), (1.0, -1.0, 0.0), (-1.0, 1.0, 0.0), (1.0, 1.0, 0.0)], [], [(0, 1, 3, 2)])
_uv = me_plane_013.uv_layers.new(name='UVMap')
_uv.uv.foreach_set('vector', [0.0, 0.0, 1.0, 0.0, 1.0, 1.0, 0.0, 1.0])
me_plane_013.materials.append(mat_material_001)
me_plane_013.update()

# ---- curves / text
cu_nurbspath = bpy.data.curves.new('NurbsPath', 'CURVE')
cu_nurbspath.dimensions = '3D'
_sp = cu_nurbspath.splines.new('NURBS'); _sp.points.add(8)
_sp.points.foreach_set('co', [-2.0, 0.0, 0.0, 1.0, -1.0, 0.0, 0.0, 1.0, 0.0, 0.0, 0.0, 1.0, 1.0, 0.0, 0.0, 1.0, 2.0, 0.0, 0.0, 1.0, 14.8, 0.0, 0.0, 1.0, 20.8, -5.462, 0.0, 1.0, 24.26, -9.865, -0.3262, 1.0, 29.57, -17.91, -0.3262, 1.0])
_sp.order_u = 5
_sp.order_v = 0
_sp.use_endpoint_u = True
cu_nurbspath.use_path = True
cu_nurbspath.fill_mode = 'FULL'
cu_nurbspath_001 = bpy.data.curves.new('NurbsPath.001', 'CURVE')
cu_nurbspath_001.dimensions = '3D'
_sp = cu_nurbspath_001.splines.new('NURBS'); _sp.points.add(8)
_sp.points.foreach_set('co', [-2.0, 0.0, 0.0, 1.0, -1.0, 0.0, 0.0, 1.0, 0.0, 0.0, 0.0, 1.0, 1.0, 0.0, 0.0, 1.0, 2.0, 0.0, 0.0, 1.0, 14.8, 0.0, 0.0, 1.0, 20.8, -5.462, 0.0, 1.0, 24.26, -9.865, -0.3262, 1.0, 29.57, -17.91, -0.3262, 1.0])
_sp.order_u = 5
_sp.order_v = 0
_sp.use_endpoint_u = True
cu_nurbspath_001.materials.append(mat_material_004)
cu_nurbspath_001.use_path = True
cu_nurbspath_001.fill_mode = 'FULL'

# ---- objects
ob_light = bpy.data.objects.new('Light', light_light)
ob_camera = bpy.data.objects.new('Camera', cam_camera)
ob_nurbspath = bpy.data.objects.new('NurbsPath', cu_nurbspath)
ob_plane_001 = bpy.data.objects.new('Plane.001', me_plane_001)
ob_nurbspath_001 = bpy.data.objects.new('NurbsPath.001', cu_nurbspath_001)
ob_plane_002 = bpy.data.objects.new('Plane.002', me_plane_002)
ob_plane_003 = bpy.data.objects.new('Plane.003', me_plane_003)
ob_sun = bpy.data.objects.new('Sun', light_sun)
ob_plane = bpy.data.objects.new('Plane', me_plane)
ob_sun_001 = bpy.data.objects.new('Sun.001', light_sun_001)
ob_plane_004 = bpy.data.objects.new('Plane.004', me_plane_004)
ob_plane_005 = bpy.data.objects.new('Plane.005', me_plane_005)
ob_plane_006 = bpy.data.objects.new('Plane.006', me_plane_006)
ob_plane_008 = bpy.data.objects.new('Plane.008', me_plane_008)
ob_plane_007 = bpy.data.objects.new('Plane.007', me_plane_009)
ob_plane_009 = bpy.data.objects.new('Plane.009', me_plane_010)
ob_plane_010 = bpy.data.objects.new('Plane.010', me_plane_011)
ob_plane_011 = bpy.data.objects.new('Plane.011', me_plane_012)
ob_plane_012 = bpy.data.objects.new('Plane.012', me_plane_013)

# ---- transforms, parenting, visibility, modifiers, constraints
ob_light.location = (-107.4, 154.9, 55.11)
ob_light.rotation_euler = (0.6503, 0.05522, 1.866)
ob_light.lock_rotations_4d = False
ob_light.empty_display_type = 'ARROWS'
ob_light.color = (0.0, 0.0, 0.0, 0.0)
ob_light.lineart.crease_threshold = 0.0
ob_camera.location = (7.359, -6.926, 4.958)
ob_camera.rotation_euler = (1.109, 0.0, 0.8149)
ob_camera.lock_rotations_4d = False
ob_camera.empty_display_type = 'ARROWS'
ob_camera.color = (0.0, 0.0, 0.0, 0.0)
ob_camera.display_type = 'WIRE'
ob_camera.lineart.crease_threshold = 0.0
ob_nurbspath.location = (51.58, 21.93, 0.0)
ob_plane_001.location = (24.25, 16.83, -0.3704)
ob_plane_001.scale = (64.61, 3.162, 1.0)
_m = ob_plane_001.modifiers.new('Curve', 'CURVE')
_m.object = ob_nurbspath
ob_nurbspath_001.location = (-86.79, 19.92, 0.0)
ob_nurbspath_001.rotation_euler = (-0.0, 3.142, -0.0)
ob_plane_002.location = (-80.21, 16.8, -0.3767)
ob_plane_002.scale = (45.86, 3.162, 1.0)
_m = ob_plane_002.modifiers.new('Curve', 'CURVE')
_m.object = ob_nurbspath_001
ob_plane_003.location = (9.84, -0.01123, 0.0)
ob_plane_003.scale = (11.57, 8.894, 8.894)
ob_sun.location = (57.74, -104.6, 13.83)
ob_plane.location = (85.32, 0.0, -0.2397)
ob_plane.scale = (4.017, 1.0, 1.0)
ob_sun_001.location = (93.51, 0.0, 20.98)
ob_plane_004.location = (85.32, -3.419, -0.2397)
ob_plane_004.scale = (4.017, 1.0, 1.0)
ob_plane_005.location = (85.32, 6.709, -0.2397)
ob_plane_005.scale = (4.017, 1.0, 1.0)
ob_plane_006.location = (85.32, 3.29, -0.2397)
ob_plane_006.scale = (4.017, 1.0, 1.0)
ob_plane_008.location = (85.32, -7.095, -0.2397)
ob_plane_008.scale = (4.017, 1.0, 1.0)
ob_plane_007.location = (-120.8, 0.0, -0.2397)
ob_plane_007.scale = (4.017, 1.0, 1.0)
ob_plane_009.location = (-120.8, -3.419, -0.2397)
ob_plane_009.scale = (4.017, 1.0, 1.0)
ob_plane_010.location = (-120.8, 6.709, -0.2397)
ob_plane_010.scale = (4.017, 1.0, 1.0)
ob_plane_011.location = (-120.8, 3.29, -0.2397)
ob_plane_011.scale = (4.017, 1.0, 1.0)
ob_plane_012.location = (-120.8, -7.095, -0.2397)
ob_plane_012.scale = (4.017, 1.0, 1.0)

# ---- collection membership
col_collection.objects.link(ob_light)
col_collection.objects.link(ob_camera)
col_collection.objects.link(ob_nurbspath)
col_collection.objects.link(ob_plane_001)
col_collection.objects.link(ob_nurbspath_001)
col_collection.objects.link(ob_plane_002)
col_collection.objects.link(ob_plane_003)
col_collection.objects.link(ob_sun)
col_collection.objects.link(ob_plane)
col_collection.objects.link(ob_sun_001)
col_collection.objects.link(ob_plane_004)
col_collection.objects.link(ob_plane_005)
col_collection.objects.link(ob_plane_006)
col_collection.objects.link(ob_plane_008)
col_collection.objects.link(ob_plane_007)
col_collection.objects.link(ob_plane_009)
col_collection.objects.link(ob_plane_010)
col_collection.objects.link(ob_plane_011)
col_collection.objects.link(ob_plane_012)

# ---- scene / render settings (as saved in the file)
scene.camera = ob_camera
scene.frame_start = 1; scene.frame_end = 250; scene.frame_set(1)
scene.render.engine = 'BLENDER_EEVEE_NEXT'
scene.cycles.sampling_pattern = 'TABULATED_SOBOL'
scene.cycles.use_light_tree = False
scene.view_settings.view_transform = 'Filmic'
bpy.context.view_layer.update()

